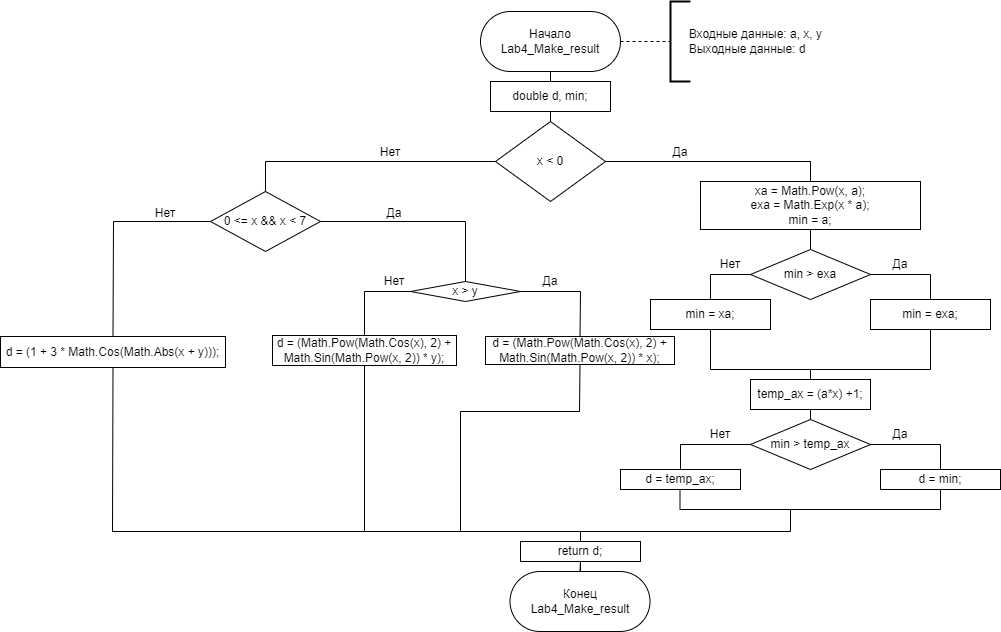

The diagram above was exported from draw.io. Its source (the exported page's mxGraphModel, read from the mxfile embedded in the PNG):
<mxGraphModel dx="2347" dy="834" grid="1" gridSize="10" guides="1" tooltips="1" connect="1" arrows="1" fold="1" page="1" pageScale="1" pageWidth="827" pageHeight="1169" math="0" shadow="0">
  <root>
    <mxCell id="0" />
    <mxCell id="1" parent="0" />
    <mxCell id="u0RXeYqJ0yzJnlbb-DjL-49" value="Начало&lt;br&gt;Lab4_Make_result" style="rounded=1;whiteSpace=wrap;html=1;arcSize=50;" parent="1" vertex="1">
      <mxGeometry x="340" y="40" width="140" height="60" as="geometry" />
    </mxCell>
    <mxCell id="u0RXeYqJ0yzJnlbb-DjL-50" value="" style="endArrow=none;html=1;rounded=0;entryX=0.5;entryY=1;entryDx=0;entryDy=0;exitX=0.5;exitY=0;exitDx=0;exitDy=0;" parent="1" source="978gCLuiVKa9-m6LnBbd-11" target="u0RXeYqJ0yzJnlbb-DjL-49" edge="1">
      <mxGeometry width="50" height="50" relative="1" as="geometry">
        <mxPoint x="410" y="170" as="sourcePoint" />
        <mxPoint x="400" y="220" as="targetPoint" />
      </mxGeometry>
    </mxCell>
    <mxCell id="u0RXeYqJ0yzJnlbb-DjL-51" value="" style="endArrow=none;dashed=1;html=1;rounded=0;exitX=1;exitY=0.5;exitDx=0;exitDy=0;" parent="1" source="u0RXeYqJ0yzJnlbb-DjL-49" target="u0RXeYqJ0yzJnlbb-DjL-52" edge="1">
      <mxGeometry width="50" height="50" relative="1" as="geometry">
        <mxPoint x="520" y="80" as="sourcePoint" />
        <mxPoint x="607.31" y="70.41999999999985" as="targetPoint" />
      </mxGeometry>
    </mxCell>
    <mxCell id="u0RXeYqJ0yzJnlbb-DjL-52" value="&amp;nbsp; &amp;nbsp; &amp;nbsp;Входные данные: a, x, y&lt;br&gt;&amp;nbsp; &amp;nbsp; &amp;nbsp;Выходные данные: d" style="strokeWidth=2;html=1;shape=mxgraph.flowchart.annotation_1;align=left;pointerEvents=1;" parent="1" vertex="1">
      <mxGeometry x="530" y="30" width="20" height="80" as="geometry" />
    </mxCell>
    <mxCell id="u0RXeYqJ0yzJnlbb-DjL-53" value="x &amp;lt; 0" style="rhombus;whiteSpace=wrap;html=1;" parent="1" vertex="1">
      <mxGeometry x="355" y="150" width="110" height="80" as="geometry" />
    </mxCell>
    <mxCell id="u0RXeYqJ0yzJnlbb-DjL-54" value="0 &amp;lt;= x &amp;amp;&amp;amp; x &amp;lt; 7" style="rhombus;whiteSpace=wrap;html=1;" parent="1" vertex="1">
      <mxGeometry x="70" y="220" width="110" height="60" as="geometry" />
    </mxCell>
    <mxCell id="u0RXeYqJ0yzJnlbb-DjL-55" value="" style="endArrow=none;html=1;rounded=0;entryX=0;entryY=0.5;entryDx=0;entryDy=0;exitX=0.5;exitY=0;exitDx=0;exitDy=0;" parent="1" source="u0RXeYqJ0yzJnlbb-DjL-90" target="u0RXeYqJ0yzJnlbb-DjL-54" edge="1">
      <mxGeometry width="50" height="50" relative="1" as="geometry">
        <mxPoint x="-355" y="400" as="sourcePoint" />
        <mxPoint x="-135" y="300" as="targetPoint" />
        <Array as="points">
          <mxPoint x="-27" y="250" />
        </Array>
      </mxGeometry>
    </mxCell>
    <mxCell id="u0RXeYqJ0yzJnlbb-DjL-56" value="" style="endArrow=none;html=1;rounded=0;exitX=1;exitY=0.5;exitDx=0;exitDy=0;" parent="1" source="u0RXeYqJ0yzJnlbb-DjL-53" target="u0RXeYqJ0yzJnlbb-DjL-57" edge="1">
      <mxGeometry width="50" height="50" relative="1" as="geometry">
        <mxPoint x="390" y="460" as="sourcePoint" />
        <mxPoint x="440" y="410" as="targetPoint" />
        <Array as="points">
          <mxPoint x="670" y="190" />
        </Array>
      </mxGeometry>
    </mxCell>
    <mxCell id="u0RXeYqJ0yzJnlbb-DjL-57" value="&lt;div&gt;xa = Math.Pow(x, a);&lt;/div&gt;&lt;div&gt;&lt;span style=&quot;font-size: 12px;&quot;&gt;exa = Math.Exp(x * a);&lt;/span&gt;&lt;/div&gt;&lt;div&gt;&lt;span style=&quot;font-size: 12px;&quot;&gt;min = a;&lt;/span&gt;&lt;/div&gt;" style="rounded=0;whiteSpace=wrap;html=1;" parent="1" vertex="1">
      <mxGeometry x="560" y="210" width="220" height="48" as="geometry" />
    </mxCell>
    <mxCell id="u0RXeYqJ0yzJnlbb-DjL-58" value="Да&lt;br&gt;" style="text;html=1;strokeColor=none;fillColor=none;align=center;verticalAlign=middle;whiteSpace=wrap;rounded=0;" parent="1" vertex="1">
      <mxGeometry x="510" y="166" width="60" height="30" as="geometry" />
    </mxCell>
    <mxCell id="u0RXeYqJ0yzJnlbb-DjL-59" value="Нет" style="text;html=1;strokeColor=none;fillColor=none;align=center;verticalAlign=middle;whiteSpace=wrap;rounded=0;" parent="1" vertex="1">
      <mxGeometry x="220" y="166" width="60" height="30" as="geometry" />
    </mxCell>
    <mxCell id="u0RXeYqJ0yzJnlbb-DjL-60" value="" style="endArrow=none;html=1;rounded=0;entryX=0.5;entryY=1;entryDx=0;entryDy=0;exitX=0.5;exitY=0;exitDx=0;exitDy=0;" parent="1" source="978gCLuiVKa9-m6LnBbd-13" target="u0RXeYqJ0yzJnlbb-DjL-57" edge="1">
      <mxGeometry width="50" height="50" relative="1" as="geometry">
        <mxPoint x="670" y="288" as="sourcePoint" />
        <mxPoint x="660" y="478" as="targetPoint" />
      </mxGeometry>
    </mxCell>
    <mxCell id="u0RXeYqJ0yzJnlbb-DjL-81" value="" style="endArrow=none;html=1;rounded=0;entryX=1;entryY=0.5;entryDx=0;entryDy=0;exitX=0.5;exitY=0;exitDx=0;exitDy=0;" parent="1" source="u0RXeYqJ0yzJnlbb-DjL-82" target="u0RXeYqJ0yzJnlbb-DjL-54" edge="1">
      <mxGeometry width="50" height="50" relative="1" as="geometry">
        <mxPoint x="65" y="320" as="sourcePoint" />
        <mxPoint x="355" y="500" as="targetPoint" />
        <Array as="points">
          <mxPoint x="325" y="250" />
        </Array>
      </mxGeometry>
    </mxCell>
    <mxCell id="u0RXeYqJ0yzJnlbb-DjL-82" value="x &amp;gt; y" style="rhombus;whiteSpace=wrap;html=1;" parent="1" vertex="1">
      <mxGeometry x="270" y="310" width="110" height="20" as="geometry" />
    </mxCell>
    <mxCell id="u0RXeYqJ0yzJnlbb-DjL-83" value="" style="endArrow=none;html=1;rounded=0;entryX=1;entryY=0.5;entryDx=0;entryDy=0;exitX=0.5;exitY=0;exitDx=0;exitDy=0;" parent="1" source="u0RXeYqJ0yzJnlbb-DjL-84" target="u0RXeYqJ0yzJnlbb-DjL-82" edge="1">
      <mxGeometry width="50" height="50" relative="1" as="geometry">
        <mxPoint x="420" y="340" as="sourcePoint" />
        <mxPoint x="123.99999999999977" y="335" as="targetPoint" />
        <Array as="points">
          <mxPoint x="440" y="320" />
        </Array>
      </mxGeometry>
    </mxCell>
    <mxCell id="u0RXeYqJ0yzJnlbb-DjL-84" value="d = (Math.Pow(Math.Cos(x), 2) +&lt;br&gt;Math.Sin(Math.Pow(x, 2)) * x);" style="rounded=0;whiteSpace=wrap;html=1;" parent="1" vertex="1">
      <mxGeometry x="345" y="365" width="189" height="28" as="geometry" />
    </mxCell>
    <mxCell id="u0RXeYqJ0yzJnlbb-DjL-85" value="Да&lt;br&gt;" style="text;html=1;strokeColor=none;fillColor=none;align=center;verticalAlign=middle;whiteSpace=wrap;rounded=0;" parent="1" vertex="1">
      <mxGeometry x="380" y="295" width="60" height="30" as="geometry" />
    </mxCell>
    <mxCell id="u0RXeYqJ0yzJnlbb-DjL-86" value="d = (Math.Pow(Math.Cos(x), 2) +&lt;br&gt;Math.Sin(Math.Pow(x, 2)) * y);" style="rounded=0;whiteSpace=wrap;html=1;" parent="1" vertex="1">
      <mxGeometry x="132" y="364" width="184" height="30" as="geometry" />
    </mxCell>
    <mxCell id="u0RXeYqJ0yzJnlbb-DjL-87" value="" style="endArrow=none;html=1;rounded=0;entryX=0;entryY=0.5;entryDx=0;entryDy=0;exitX=0.5;exitY=0;exitDx=0;exitDy=0;" parent="1" source="u0RXeYqJ0yzJnlbb-DjL-86" target="u0RXeYqJ0yzJnlbb-DjL-82" edge="1">
      <mxGeometry width="50" height="50" relative="1" as="geometry">
        <mxPoint x="250" y="350" as="sourcePoint" />
        <mxPoint x="35" y="350" as="targetPoint" />
        <Array as="points">
          <mxPoint x="224" y="320" />
        </Array>
      </mxGeometry>
    </mxCell>
    <mxCell id="u0RXeYqJ0yzJnlbb-DjL-88" value="Да&lt;br&gt;" style="text;html=1;strokeColor=none;fillColor=none;align=center;verticalAlign=middle;whiteSpace=wrap;rounded=0;" parent="1" vertex="1">
      <mxGeometry x="224" y="227" width="60" height="30" as="geometry" />
    </mxCell>
    <mxCell id="u0RXeYqJ0yzJnlbb-DjL-89" value="Нет" style="text;html=1;strokeColor=none;fillColor=none;align=center;verticalAlign=middle;whiteSpace=wrap;rounded=0;" parent="1" vertex="1">
      <mxGeometry x="-5" y="227" width="60" height="30" as="geometry" />
    </mxCell>
    <mxCell id="u0RXeYqJ0yzJnlbb-DjL-90" value="d = (1 + 3 * Math.Cos(Math.Abs(x + y)));" style="rounded=0;whiteSpace=wrap;html=1;" parent="1" vertex="1">
      <mxGeometry x="-140" y="365" width="225" height="31" as="geometry" />
    </mxCell>
    <mxCell id="u0RXeYqJ0yzJnlbb-DjL-91" value="Нет" style="text;html=1;strokeColor=none;fillColor=none;align=center;verticalAlign=middle;whiteSpace=wrap;rounded=0;" parent="1" vertex="1">
      <mxGeometry x="224" y="295" width="60" height="30" as="geometry" />
    </mxCell>
    <mxCell id="u0RXeYqJ0yzJnlbb-DjL-92" value="" style="endArrow=none;html=1;rounded=0;entryX=0;entryY=0.5;entryDx=0;entryDy=0;exitX=0.5;exitY=0;exitDx=0;exitDy=0;" parent="1" source="u0RXeYqJ0yzJnlbb-DjL-54" target="u0RXeYqJ0yzJnlbb-DjL-53" edge="1">
      <mxGeometry width="50" height="50" relative="1" as="geometry">
        <mxPoint x="40" y="390" as="sourcePoint" />
        <mxPoint x="90" y="340" as="targetPoint" />
        <Array as="points">
          <mxPoint x="125" y="190" />
        </Array>
      </mxGeometry>
    </mxCell>
    <mxCell id="978gCLuiVKa9-m6LnBbd-6" value="" style="endArrow=none;html=1;rounded=0;entryX=0.5;entryY=1;entryDx=0;entryDy=0;" edge="1" parent="1" target="u0RXeYqJ0yzJnlbb-DjL-86">
      <mxGeometry width="50" height="50" relative="1" as="geometry">
        <mxPoint x="224" y="560" as="sourcePoint" />
        <mxPoint x="400" y="670" as="targetPoint" />
      </mxGeometry>
    </mxCell>
    <mxCell id="978gCLuiVKa9-m6LnBbd-7" value="" style="endArrow=none;html=1;rounded=0;entryX=0.5;entryY=1;entryDx=0;entryDy=0;" edge="1" parent="1" target="u0RXeYqJ0yzJnlbb-DjL-84">
      <mxGeometry width="50" height="50" relative="1" as="geometry">
        <mxPoint x="320" y="560" as="sourcePoint" />
        <mxPoint x="234" y="404" as="targetPoint" />
        <Array as="points">
          <mxPoint x="320" y="440" />
          <mxPoint x="439" y="440" />
        </Array>
      </mxGeometry>
    </mxCell>
    <mxCell id="978gCLuiVKa9-m6LnBbd-8" value="" style="endArrow=none;html=1;rounded=0;entryX=0.5;entryY=1;entryDx=0;entryDy=0;" edge="1" parent="1" target="u0RXeYqJ0yzJnlbb-DjL-90">
      <mxGeometry width="50" height="50" relative="1" as="geometry">
        <mxPoint x="440" y="560" as="sourcePoint" />
        <mxPoint x="400" y="670" as="targetPoint" />
        <Array as="points">
          <mxPoint x="-28" y="560" />
        </Array>
      </mxGeometry>
    </mxCell>
    <mxCell id="978gCLuiVKa9-m6LnBbd-9" value="" style="endArrow=none;html=1;rounded=0;" edge="1" parent="1">
      <mxGeometry width="50" height="50" relative="1" as="geometry">
        <mxPoint x="440" y="600" as="sourcePoint" />
        <mxPoint x="440" y="560" as="targetPoint" />
      </mxGeometry>
    </mxCell>
    <mxCell id="978gCLuiVKa9-m6LnBbd-10" value="return d;" style="rounded=0;whiteSpace=wrap;html=1;" vertex="1" parent="1">
      <mxGeometry x="380" y="570" width="120" height="20" as="geometry" />
    </mxCell>
    <mxCell id="978gCLuiVKa9-m6LnBbd-12" value="" style="endArrow=none;html=1;rounded=0;entryX=0.5;entryY=1;entryDx=0;entryDy=0;exitX=0.5;exitY=0;exitDx=0;exitDy=0;" edge="1" parent="1" source="u0RXeYqJ0yzJnlbb-DjL-53" target="978gCLuiVKa9-m6LnBbd-11">
      <mxGeometry width="50" height="50" relative="1" as="geometry">
        <mxPoint x="410" y="150" as="sourcePoint" />
        <mxPoint x="410" y="70" as="targetPoint" />
      </mxGeometry>
    </mxCell>
    <mxCell id="978gCLuiVKa9-m6LnBbd-11" value="double d, min;" style="rounded=0;whiteSpace=wrap;html=1;" vertex="1" parent="1">
      <mxGeometry x="350" y="110" width="120" height="30" as="geometry" />
    </mxCell>
    <mxCell id="978gCLuiVKa9-m6LnBbd-13" value="min &amp;gt; exa" style="rhombus;whiteSpace=wrap;html=1;" vertex="1" parent="1">
      <mxGeometry x="610" y="278" width="120" height="50" as="geometry" />
    </mxCell>
    <mxCell id="978gCLuiVKa9-m6LnBbd-14" value="min = exa;" style="rounded=0;whiteSpace=wrap;html=1;" vertex="1" parent="1">
      <mxGeometry x="730" y="328" width="120" height="30" as="geometry" />
    </mxCell>
    <mxCell id="978gCLuiVKa9-m6LnBbd-18" value="" style="endArrow=none;html=1;rounded=0;entryX=0;entryY=0.5;entryDx=0;entryDy=0;exitX=0.5;exitY=0;exitDx=0;exitDy=0;" edge="1" parent="1" source="978gCLuiVKa9-m6LnBbd-19" target="978gCLuiVKa9-m6LnBbd-13">
      <mxGeometry width="50" height="50" relative="1" as="geometry">
        <mxPoint x="570" y="328" as="sourcePoint" />
        <mxPoint x="560" y="338" as="targetPoint" />
        <Array as="points">
          <mxPoint x="570" y="303" />
        </Array>
      </mxGeometry>
    </mxCell>
    <mxCell id="978gCLuiVKa9-m6LnBbd-19" value="min = xa;" style="rounded=0;whiteSpace=wrap;html=1;" vertex="1" parent="1">
      <mxGeometry x="510" y="328" width="120" height="30" as="geometry" />
    </mxCell>
    <mxCell id="978gCLuiVKa9-m6LnBbd-21" value="" style="endArrow=none;html=1;rounded=0;entryX=0.5;entryY=1;entryDx=0;entryDy=0;" edge="1" parent="1" target="978gCLuiVKa9-m6LnBbd-19">
      <mxGeometry width="50" height="50" relative="1" as="geometry">
        <mxPoint x="670" y="398" as="sourcePoint" />
        <mxPoint x="650" y="438" as="targetPoint" />
        <Array as="points">
          <mxPoint x="570" y="398" />
        </Array>
      </mxGeometry>
    </mxCell>
    <mxCell id="978gCLuiVKa9-m6LnBbd-23" value="" style="endArrow=none;html=1;rounded=0;entryX=0.5;entryY=1;entryDx=0;entryDy=0;exitX=0.5;exitY=0;exitDx=0;exitDy=0;" edge="1" parent="1" source="978gCLuiVKa9-m6LnBbd-25" target="978gCLuiVKa9-m6LnBbd-14">
      <mxGeometry width="50" height="50" relative="1" as="geometry">
        <mxPoint x="670" y="408" as="sourcePoint" />
        <mxPoint x="780" y="391" as="targetPoint" />
        <Array as="points">
          <mxPoint x="670" y="398" />
          <mxPoint x="790" y="398" />
        </Array>
      </mxGeometry>
    </mxCell>
    <mxCell id="978gCLuiVKa9-m6LnBbd-24" value="min &amp;gt; temp_ax" style="rhombus;whiteSpace=wrap;html=1;" vertex="1" parent="1">
      <mxGeometry x="610" y="448" width="120" height="50" as="geometry" />
    </mxCell>
    <mxCell id="978gCLuiVKa9-m6LnBbd-26" value="" style="endArrow=none;html=1;rounded=0;entryX=0.5;entryY=1;entryDx=0;entryDy=0;exitX=0.5;exitY=0;exitDx=0;exitDy=0;" edge="1" parent="1" source="978gCLuiVKa9-m6LnBbd-24" target="978gCLuiVKa9-m6LnBbd-25">
      <mxGeometry width="50" height="50" relative="1" as="geometry">
        <mxPoint x="670" y="458" as="sourcePoint" />
        <mxPoint x="790" y="358" as="targetPoint" />
        <Array as="points" />
      </mxGeometry>
    </mxCell>
    <mxCell id="978gCLuiVKa9-m6LnBbd-25" value="temp_ax = (a*x) +1;" style="rounded=0;whiteSpace=wrap;html=1;" vertex="1" parent="1">
      <mxGeometry x="610" y="408" width="120" height="30" as="geometry" />
    </mxCell>
    <mxCell id="978gCLuiVKa9-m6LnBbd-27" value="" style="endArrow=none;html=1;rounded=0;entryX=1;entryY=0.5;entryDx=0;entryDy=0;exitX=0.5;exitY=0;exitDx=0;exitDy=0;" edge="1" parent="1" source="978gCLuiVKa9-m6LnBbd-28" target="978gCLuiVKa9-m6LnBbd-24">
      <mxGeometry width="50" height="50" relative="1" as="geometry">
        <mxPoint x="800" y="518" as="sourcePoint" />
        <mxPoint x="710" y="548" as="targetPoint" />
        <Array as="points">
          <mxPoint x="800" y="473" />
        </Array>
      </mxGeometry>
    </mxCell>
    <mxCell id="978gCLuiVKa9-m6LnBbd-28" value="d = min;" style="rounded=0;whiteSpace=wrap;html=1;" vertex="1" parent="1">
      <mxGeometry x="740" y="498" width="120" height="20" as="geometry" />
    </mxCell>
    <mxCell id="978gCLuiVKa9-m6LnBbd-29" value="d = temp_ax;" style="rounded=0;whiteSpace=wrap;html=1;" vertex="1" parent="1">
      <mxGeometry x="480" y="498" width="120" height="20" as="geometry" />
    </mxCell>
    <mxCell id="978gCLuiVKa9-m6LnBbd-30" value="" style="endArrow=none;html=1;rounded=0;entryX=0;entryY=0.5;entryDx=0;entryDy=0;exitX=0.5;exitY=0;exitDx=0;exitDy=0;" edge="1" parent="1" source="978gCLuiVKa9-m6LnBbd-29" target="978gCLuiVKa9-m6LnBbd-24">
      <mxGeometry width="50" height="50" relative="1" as="geometry">
        <mxPoint x="640" y="518" as="sourcePoint" />
        <mxPoint x="690" y="468" as="targetPoint" />
        <Array as="points">
          <mxPoint x="540" y="473" />
        </Array>
      </mxGeometry>
    </mxCell>
    <mxCell id="978gCLuiVKa9-m6LnBbd-32" value="" style="endArrow=none;html=1;rounded=0;entryX=0.5;entryY=1;entryDx=0;entryDy=0;" edge="1" parent="1" target="978gCLuiVKa9-m6LnBbd-28">
      <mxGeometry width="50" height="50" relative="1" as="geometry">
        <mxPoint x="650" y="538" as="sourcePoint" />
        <mxPoint x="380" y="538" as="targetPoint" />
        <Array as="points">
          <mxPoint x="800" y="538" />
        </Array>
      </mxGeometry>
    </mxCell>
    <mxCell id="978gCLuiVKa9-m6LnBbd-33" value="Нет" style="text;html=1;strokeColor=none;fillColor=none;align=center;verticalAlign=middle;whiteSpace=wrap;rounded=0;" vertex="1" parent="1">
      <mxGeometry x="550" y="448" width="60" height="30" as="geometry" />
    </mxCell>
    <mxCell id="978gCLuiVKa9-m6LnBbd-34" value="Нет" style="text;html=1;strokeColor=none;fillColor=none;align=center;verticalAlign=middle;whiteSpace=wrap;rounded=0;" vertex="1" parent="1">
      <mxGeometry x="560" y="278" width="60" height="30" as="geometry" />
    </mxCell>
    <mxCell id="978gCLuiVKa9-m6LnBbd-36" value="" style="endArrow=none;html=1;rounded=0;exitX=1;exitY=0.5;exitDx=0;exitDy=0;entryX=0.5;entryY=0;entryDx=0;entryDy=0;" edge="1" parent="1" source="978gCLuiVKa9-m6LnBbd-13" target="978gCLuiVKa9-m6LnBbd-14">
      <mxGeometry width="50" height="50" relative="1" as="geometry">
        <mxPoint x="730" y="303" as="sourcePoint" />
        <mxPoint x="790" y="303" as="targetPoint" />
        <Array as="points">
          <mxPoint x="790" y="303" />
        </Array>
      </mxGeometry>
    </mxCell>
    <mxCell id="978gCLuiVKa9-m6LnBbd-35" value="Да&lt;br&gt;" style="text;html=1;strokeColor=none;fillColor=none;align=center;verticalAlign=middle;whiteSpace=wrap;rounded=0;" vertex="1" parent="1">
      <mxGeometry x="730" y="278" width="60" height="30" as="geometry" />
    </mxCell>
    <mxCell id="978gCLuiVKa9-m6LnBbd-37" value="Да&lt;br&gt;" style="text;html=1;strokeColor=none;fillColor=none;align=center;verticalAlign=middle;whiteSpace=wrap;rounded=0;" vertex="1" parent="1">
      <mxGeometry x="730" y="448" width="60" height="30" as="geometry" />
    </mxCell>
    <mxCell id="978gCLuiVKa9-m6LnBbd-40" value="Конец&lt;br&gt;Lab4_Make_result" style="rounded=1;whiteSpace=wrap;html=1;arcSize=50;" vertex="1" parent="1">
      <mxGeometry x="369.5" y="600" width="140" height="60" as="geometry" />
    </mxCell>
    <mxCell id="978gCLuiVKa9-m6LnBbd-41" value="" style="endArrow=none;html=1;rounded=0;entryX=0.5;entryY=0;entryDx=0;entryDy=0;exitX=0.5;exitY=1;exitDx=0;exitDy=0;" edge="1" parent="1" source="978gCLuiVKa9-m6LnBbd-10" target="978gCLuiVKa9-m6LnBbd-40">
      <mxGeometry width="50" height="50" relative="1" as="geometry">
        <mxPoint x="460" y="550" as="sourcePoint" />
        <mxPoint x="510" y="500" as="targetPoint" />
      </mxGeometry>
    </mxCell>
    <mxCell id="J0cTG21YRHStO37oDZOf-1" value="" style="endArrow=none;html=1;rounded=0;" edge="1" parent="1">
      <mxGeometry width="50" height="50" relative="1" as="geometry">
        <mxPoint x="539.5" y="518" as="sourcePoint" />
        <mxPoint x="440" y="560" as="targetPoint" />
        <Array as="points">
          <mxPoint x="539.5" y="538" />
          <mxPoint x="650" y="538" />
          <mxPoint x="650" y="560" />
        </Array>
      </mxGeometry>
    </mxCell>
  </root>
</mxGraphModel>